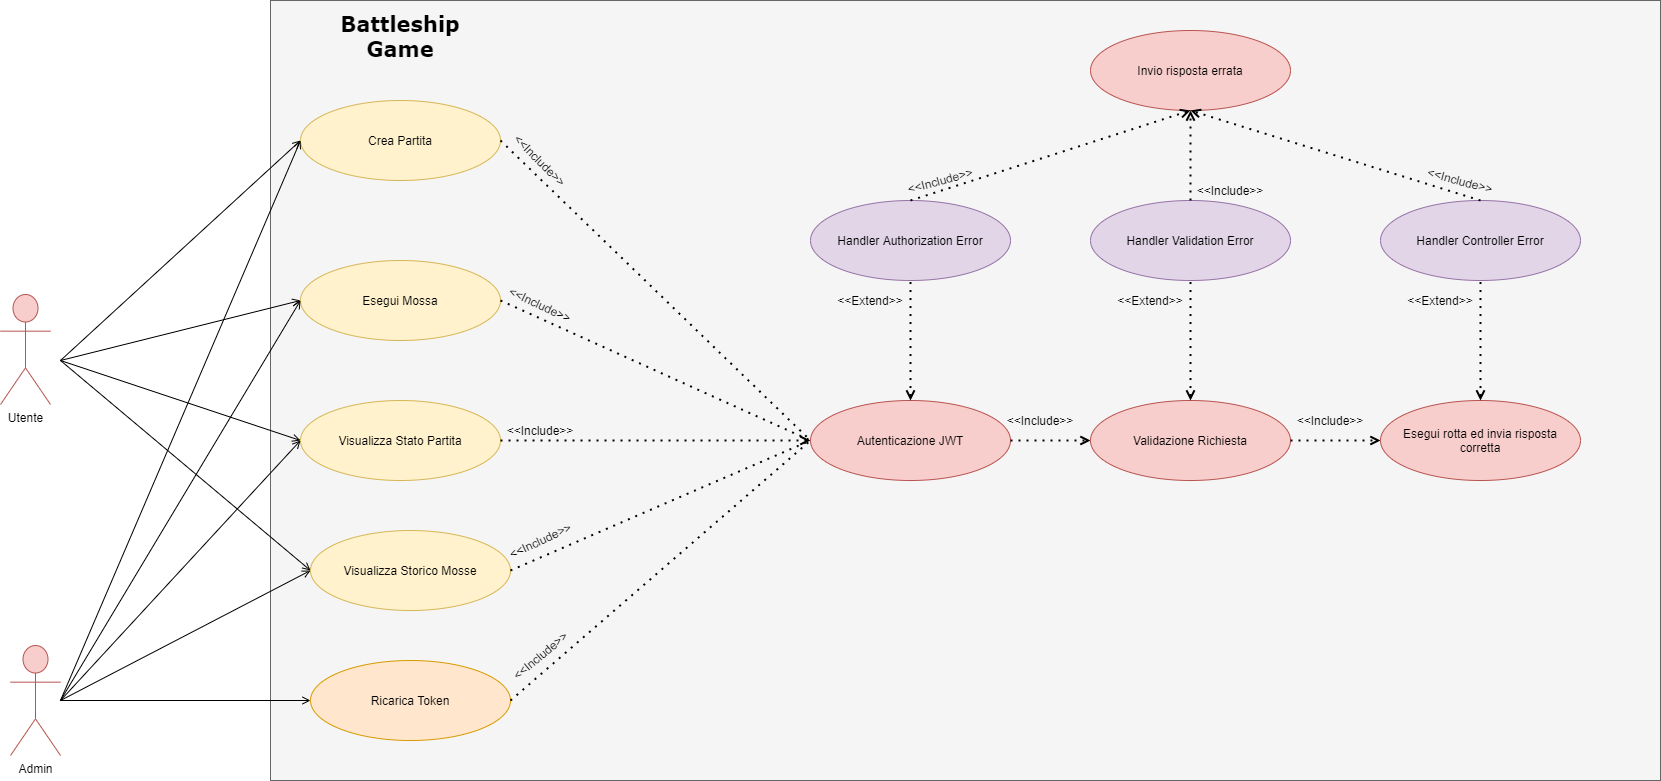

The diagram above was exported from draw.io. Its source (the exported page's mxGraphModel, read from the mxfile embedded in the PNG):
<mxGraphModel dx="1673" dy="967" grid="1" gridSize="10" guides="1" tooltips="1" connect="1" arrows="1" fold="1" page="1" pageScale="1" pageWidth="1169" pageHeight="827" math="0" shadow="0">
  <root>
    <mxCell id="0" />
    <mxCell id="1" parent="0" />
    <mxCell id="4iQqpA-5ClT38w3D5uqt-17" value="" style="rounded=0;whiteSpace=wrap;html=1;fillColor=#f5f5f5;strokeColor=#666666;fontColor=#333333;" parent="1" vertex="1">
      <mxGeometry x="410" y="10" width="1390" height="780" as="geometry" />
    </mxCell>
    <mxCell id="4iQqpA-5ClT38w3D5uqt-3" value="Crea Partita" style="ellipse;whiteSpace=wrap;html=1;fillColor=#fff2cc;strokeColor=#d6b656;" parent="1" vertex="1">
      <mxGeometry x="440" y="110" width="200" height="80" as="geometry" />
    </mxCell>
    <mxCell id="4iQqpA-5ClT38w3D5uqt-6" value="Utente" style="shape=umlActor;verticalLabelPosition=bottom;verticalAlign=top;html=1;outlineConnect=0;fillColor=#f8cecc;strokeColor=#b85450;" parent="1" vertex="1">
      <mxGeometry x="140" y="304" width="50" height="110" as="geometry" />
    </mxCell>
    <mxCell id="4iQqpA-5ClT38w3D5uqt-8" value="Esegui Mossa" style="ellipse;whiteSpace=wrap;html=1;fillColor=#fff2cc;strokeColor=#d6b656;" parent="1" vertex="1">
      <mxGeometry x="440" y="270" width="200" height="80" as="geometry" />
    </mxCell>
    <mxCell id="4iQqpA-5ClT38w3D5uqt-9" value="Visualizza Stato Partita" style="ellipse;whiteSpace=wrap;html=1;fillColor=#fff2cc;strokeColor=#d6b656;" parent="1" vertex="1">
      <mxGeometry x="440" y="410" width="200" height="80" as="geometry" />
    </mxCell>
    <mxCell id="4iQqpA-5ClT38w3D5uqt-10" value="Visualizza Storico Mosse" style="ellipse;whiteSpace=wrap;html=1;fillColor=#fff2cc;strokeColor=#d6b656;" parent="1" vertex="1">
      <mxGeometry x="450" y="540" width="200" height="80" as="geometry" />
    </mxCell>
    <mxCell id="4iQqpA-5ClT38w3D5uqt-12" value="Ricarica Token" style="ellipse;whiteSpace=wrap;html=1;fillColor=#ffe6cc;strokeColor=#d79b00;" parent="1" vertex="1">
      <mxGeometry x="450" y="670" width="200" height="80" as="geometry" />
    </mxCell>
    <mxCell id="4iQqpA-5ClT38w3D5uqt-14" value="Admin" style="shape=umlActor;verticalLabelPosition=bottom;verticalAlign=top;html=1;outlineConnect=0;fillColor=#f8cecc;strokeColor=#b85450;" parent="1" vertex="1">
      <mxGeometry x="150" y="655" width="50" height="110" as="geometry" />
    </mxCell>
    <mxCell id="4iQqpA-5ClT38w3D5uqt-18" value="&lt;b style=&quot;font-size: 21px;&quot;&gt;Battleship Game&lt;/b&gt;" style="text;html=1;strokeColor=none;fillColor=none;align=center;verticalAlign=middle;whiteSpace=wrap;rounded=0;fontFamily=Verdana;fontSize=21;" parent="1" vertex="1">
      <mxGeometry x="490" y="20" width="100" height="50" as="geometry" />
    </mxCell>
    <mxCell id="4iQqpA-5ClT38w3D5uqt-20" value="" style="endArrow=open;html=1;fontFamily=Verdana;fontSize=21;entryX=0;entryY=0.5;entryDx=0;entryDy=0;endFill=0;" parent="1" target="4iQqpA-5ClT38w3D5uqt-3" edge="1">
      <mxGeometry width="50" height="50" relative="1" as="geometry">
        <mxPoint x="200" y="370" as="sourcePoint" />
        <mxPoint x="480" y="260" as="targetPoint" />
      </mxGeometry>
    </mxCell>
    <mxCell id="4iQqpA-5ClT38w3D5uqt-21" value="" style="endArrow=open;html=1;fontFamily=Verdana;fontSize=21;entryX=0;entryY=0.5;entryDx=0;entryDy=0;endFill=0;" parent="1" target="4iQqpA-5ClT38w3D5uqt-9" edge="1">
      <mxGeometry width="50" height="50" relative="1" as="geometry">
        <mxPoint x="200" y="370" as="sourcePoint" />
        <mxPoint x="450" y="160" as="targetPoint" />
      </mxGeometry>
    </mxCell>
    <mxCell id="4iQqpA-5ClT38w3D5uqt-22" value="" style="endArrow=open;html=1;fontFamily=Verdana;fontSize=21;entryX=0;entryY=0.5;entryDx=0;entryDy=0;endFill=0;" parent="1" target="4iQqpA-5ClT38w3D5uqt-10" edge="1">
      <mxGeometry width="50" height="50" relative="1" as="geometry">
        <mxPoint x="200" y="370" as="sourcePoint" />
        <mxPoint x="460" y="170" as="targetPoint" />
      </mxGeometry>
    </mxCell>
    <mxCell id="qorr8NzjtUO3MZezuKly-1" value="Autenticazione JWT" style="ellipse;whiteSpace=wrap;html=1;fillColor=#f8cecc;strokeColor=#b85450;" vertex="1" parent="1">
      <mxGeometry x="950" y="410" width="200" height="80" as="geometry" />
    </mxCell>
    <mxCell id="qorr8NzjtUO3MZezuKly-2" value="Validazione Richiesta" style="ellipse;whiteSpace=wrap;html=1;fillColor=#f8cecc;strokeColor=#b85450;" vertex="1" parent="1">
      <mxGeometry x="1230" y="410" width="200" height="80" as="geometry" />
    </mxCell>
    <mxCell id="qorr8NzjtUO3MZezuKly-3" value="Esegui rotta ed invia risposta corretta" style="ellipse;whiteSpace=wrap;html=1;fillColor=#f8cecc;strokeColor=#b85450;" vertex="1" parent="1">
      <mxGeometry x="1520" y="410" width="200" height="80" as="geometry" />
    </mxCell>
    <mxCell id="qorr8NzjtUO3MZezuKly-4" value="" style="endArrow=open;html=1;entryX=0;entryY=0.5;entryDx=0;entryDy=0;endFill=0;" edge="1" parent="1" target="4iQqpA-5ClT38w3D5uqt-8">
      <mxGeometry width="50" height="50" relative="1" as="geometry">
        <mxPoint x="200" y="370" as="sourcePoint" />
        <mxPoint x="560" y="380" as="targetPoint" />
      </mxGeometry>
    </mxCell>
    <mxCell id="qorr8NzjtUO3MZezuKly-5" value="" style="endArrow=open;html=1;entryX=0;entryY=0.5;entryDx=0;entryDy=0;endFill=0;" edge="1" parent="1" source="4iQqpA-5ClT38w3D5uqt-14" target="4iQqpA-5ClT38w3D5uqt-12">
      <mxGeometry width="50" height="50" relative="1" as="geometry">
        <mxPoint x="510" y="430" as="sourcePoint" />
        <mxPoint x="560" y="380" as="targetPoint" />
      </mxGeometry>
    </mxCell>
    <mxCell id="qorr8NzjtUO3MZezuKly-6" value="" style="endArrow=none;dashed=1;html=1;dashPattern=1 3;strokeWidth=2;exitX=1;exitY=0.5;exitDx=0;exitDy=0;entryX=0;entryY=0.5;entryDx=0;entryDy=0;endFill=0;" edge="1" parent="1" source="4iQqpA-5ClT38w3D5uqt-3" target="qorr8NzjtUO3MZezuKly-1">
      <mxGeometry width="50" height="50" relative="1" as="geometry">
        <mxPoint x="570" y="430" as="sourcePoint" />
        <mxPoint x="620" y="380" as="targetPoint" />
      </mxGeometry>
    </mxCell>
    <mxCell id="qorr8NzjtUO3MZezuKly-7" value="" style="endArrow=open;dashed=1;html=1;dashPattern=1 3;strokeWidth=2;exitX=1;exitY=0.5;exitDx=0;exitDy=0;entryX=0;entryY=0.5;entryDx=0;entryDy=0;endFill=0;" edge="1" parent="1" source="4iQqpA-5ClT38w3D5uqt-9" target="qorr8NzjtUO3MZezuKly-1">
      <mxGeometry width="50" height="50" relative="1" as="geometry">
        <mxPoint x="900" y="430" as="sourcePoint" />
        <mxPoint x="950" y="380" as="targetPoint" />
      </mxGeometry>
    </mxCell>
    <mxCell id="qorr8NzjtUO3MZezuKly-8" value="&amp;lt;&amp;lt;Include&amp;gt;&amp;gt;" style="text;html=1;strokeColor=none;fillColor=none;align=center;verticalAlign=middle;whiteSpace=wrap;rounded=0;rotation=45;" vertex="1" parent="1">
      <mxGeometry x="660" y="160" width="40" height="20" as="geometry" />
    </mxCell>
    <mxCell id="qorr8NzjtUO3MZezuKly-9" value="&amp;lt;&amp;lt;Include&amp;gt;&amp;gt;" style="text;html=1;strokeColor=none;fillColor=none;align=center;verticalAlign=middle;whiteSpace=wrap;rounded=0;rotation=25;" vertex="1" parent="1">
      <mxGeometry x="660" y="304" width="40" height="20" as="geometry" />
    </mxCell>
    <mxCell id="qorr8NzjtUO3MZezuKly-10" value="&amp;lt;&amp;lt;Include&amp;gt;&amp;gt;" style="text;html=1;strokeColor=none;fillColor=none;align=center;verticalAlign=middle;whiteSpace=wrap;rounded=0;" vertex="1" parent="1">
      <mxGeometry x="660" y="430" width="40" height="20" as="geometry" />
    </mxCell>
    <mxCell id="qorr8NzjtUO3MZezuKly-11" value="&amp;lt;&amp;lt;Include&amp;gt;&amp;gt;" style="text;html=1;strokeColor=none;fillColor=none;align=center;verticalAlign=middle;whiteSpace=wrap;rounded=0;rotation=-25;" vertex="1" parent="1">
      <mxGeometry x="660" y="540" width="40" height="20" as="geometry" />
    </mxCell>
    <mxCell id="qorr8NzjtUO3MZezuKly-12" value="&amp;lt;&amp;lt;Include&amp;gt;&amp;gt;" style="text;html=1;strokeColor=none;fillColor=none;align=center;verticalAlign=middle;whiteSpace=wrap;rounded=0;rotation=-40;" vertex="1" parent="1">
      <mxGeometry x="660" y="655" width="40" height="20" as="geometry" />
    </mxCell>
    <mxCell id="qorr8NzjtUO3MZezuKly-13" value="" style="endArrow=open;dashed=1;html=1;dashPattern=1 3;strokeWidth=2;exitX=1;exitY=0.5;exitDx=0;exitDy=0;entryX=0;entryY=0.5;entryDx=0;entryDy=0;endFill=0;" edge="1" parent="1" source="qorr8NzjtUO3MZezuKly-1" target="qorr8NzjtUO3MZezuKly-2">
      <mxGeometry width="50" height="50" relative="1" as="geometry">
        <mxPoint x="900" y="430" as="sourcePoint" />
        <mxPoint x="950" y="380" as="targetPoint" />
      </mxGeometry>
    </mxCell>
    <mxCell id="qorr8NzjtUO3MZezuKly-14" value="" style="endArrow=open;dashed=1;html=1;dashPattern=1 3;strokeWidth=2;exitX=1;exitY=0.5;exitDx=0;exitDy=0;entryX=0;entryY=0.5;entryDx=0;entryDy=0;endFill=0;" edge="1" parent="1" source="qorr8NzjtUO3MZezuKly-2" target="qorr8NzjtUO3MZezuKly-3">
      <mxGeometry width="50" height="50" relative="1" as="geometry">
        <mxPoint x="1150" y="460" as="sourcePoint" />
        <mxPoint x="1240" y="460" as="targetPoint" />
      </mxGeometry>
    </mxCell>
    <mxCell id="qorr8NzjtUO3MZezuKly-16" value="&amp;lt;&amp;lt;Include&amp;gt;&amp;gt;" style="text;html=1;strokeColor=none;fillColor=none;align=center;verticalAlign=middle;whiteSpace=wrap;rounded=0;" vertex="1" parent="1">
      <mxGeometry x="1160" y="420" width="40" height="20" as="geometry" />
    </mxCell>
    <mxCell id="qorr8NzjtUO3MZezuKly-17" value="&amp;lt;&amp;lt;Include&amp;gt;&amp;gt;" style="text;html=1;strokeColor=none;fillColor=none;align=center;verticalAlign=middle;whiteSpace=wrap;rounded=0;" vertex="1" parent="1">
      <mxGeometry x="1450" y="420" width="40" height="20" as="geometry" />
    </mxCell>
    <mxCell id="qorr8NzjtUO3MZezuKly-18" value="Handler Authorization Error" style="ellipse;whiteSpace=wrap;html=1;fillColor=#e1d5e7;strokeColor=#9673a6;" vertex="1" parent="1">
      <mxGeometry x="950" y="210" width="200" height="80" as="geometry" />
    </mxCell>
    <mxCell id="qorr8NzjtUO3MZezuKly-19" value="Handler Validation Error" style="ellipse;whiteSpace=wrap;html=1;fillColor=#e1d5e7;strokeColor=#9673a6;" vertex="1" parent="1">
      <mxGeometry x="1230" y="210" width="200" height="80" as="geometry" />
    </mxCell>
    <mxCell id="qorr8NzjtUO3MZezuKly-20" value="" style="endArrow=none;dashed=1;html=1;dashPattern=1 3;strokeWidth=2;exitX=1;exitY=0.5;exitDx=0;exitDy=0;entryX=0;entryY=0.5;entryDx=0;entryDy=0;" edge="1" parent="1" source="4iQqpA-5ClT38w3D5uqt-12" target="qorr8NzjtUO3MZezuKly-1">
      <mxGeometry width="50" height="50" relative="1" as="geometry">
        <mxPoint x="780" y="710" as="sourcePoint" />
        <mxPoint x="830" y="660" as="targetPoint" />
      </mxGeometry>
    </mxCell>
    <mxCell id="qorr8NzjtUO3MZezuKly-21" value="" style="endArrow=none;dashed=1;html=1;dashPattern=1 3;strokeWidth=2;exitX=1;exitY=0.5;exitDx=0;exitDy=0;entryX=0;entryY=0.5;entryDx=0;entryDy=0;endFill=0;" edge="1" parent="1" source="4iQqpA-5ClT38w3D5uqt-8" target="qorr8NzjtUO3MZezuKly-1">
      <mxGeometry width="50" height="50" relative="1" as="geometry">
        <mxPoint x="710" y="380" as="sourcePoint" />
        <mxPoint x="940" y="450" as="targetPoint" />
      </mxGeometry>
    </mxCell>
    <mxCell id="qorr8NzjtUO3MZezuKly-22" value="" style="endArrow=none;dashed=1;html=1;dashPattern=1 3;strokeWidth=2;exitX=1;exitY=0.5;exitDx=0;exitDy=0;entryX=0;entryY=0.5;entryDx=0;entryDy=0;" edge="1" parent="1" source="4iQqpA-5ClT38w3D5uqt-10" target="qorr8NzjtUO3MZezuKly-1">
      <mxGeometry width="50" height="50" relative="1" as="geometry">
        <mxPoint x="740" y="560" as="sourcePoint" />
        <mxPoint x="790" y="510" as="targetPoint" />
      </mxGeometry>
    </mxCell>
    <mxCell id="qorr8NzjtUO3MZezuKly-24" value="Handler Controller Error" style="ellipse;whiteSpace=wrap;html=1;fillColor=#e1d5e7;strokeColor=#9673a6;" vertex="1" parent="1">
      <mxGeometry x="1520" y="210" width="200" height="80" as="geometry" />
    </mxCell>
    <mxCell id="qorr8NzjtUO3MZezuKly-25" value="Invio risposta errata" style="ellipse;whiteSpace=wrap;html=1;fillColor=#f8cecc;strokeColor=#b85450;" vertex="1" parent="1">
      <mxGeometry x="1230" y="40" width="200" height="80" as="geometry" />
    </mxCell>
    <mxCell id="qorr8NzjtUO3MZezuKly-26" value="" style="endArrow=open;dashed=1;html=1;dashPattern=1 3;strokeWidth=2;exitX=0.5;exitY=0;exitDx=0;exitDy=0;entryX=0.5;entryY=1;entryDx=0;entryDy=0;endFill=0;" edge="1" parent="1" source="qorr8NzjtUO3MZezuKly-18" target="qorr8NzjtUO3MZezuKly-25">
      <mxGeometry width="50" height="50" relative="1" as="geometry">
        <mxPoint x="1110" y="190" as="sourcePoint" />
        <mxPoint x="1160" y="140" as="targetPoint" />
      </mxGeometry>
    </mxCell>
    <mxCell id="qorr8NzjtUO3MZezuKly-27" value="" style="endArrow=open;dashed=1;html=1;dashPattern=1 3;strokeWidth=2;exitX=0.5;exitY=0;exitDx=0;exitDy=0;entryX=0.5;entryY=1;entryDx=0;entryDy=0;endFill=0;" edge="1" parent="1" source="qorr8NzjtUO3MZezuKly-19" target="qorr8NzjtUO3MZezuKly-25">
      <mxGeometry width="50" height="50" relative="1" as="geometry">
        <mxPoint x="1350" y="200" as="sourcePoint" />
        <mxPoint x="1400" y="150" as="targetPoint" />
      </mxGeometry>
    </mxCell>
    <mxCell id="qorr8NzjtUO3MZezuKly-28" value="" style="endArrow=open;dashed=1;html=1;dashPattern=1 3;strokeWidth=2;entryX=0.5;entryY=1;entryDx=0;entryDy=0;exitX=0.5;exitY=0;exitDx=0;exitDy=0;endFill=0;" edge="1" parent="1" source="qorr8NzjtUO3MZezuKly-24" target="qorr8NzjtUO3MZezuKly-25">
      <mxGeometry width="50" height="50" relative="1" as="geometry">
        <mxPoint x="1540" y="175" as="sourcePoint" />
        <mxPoint x="1590" y="125" as="targetPoint" />
      </mxGeometry>
    </mxCell>
    <mxCell id="qorr8NzjtUO3MZezuKly-29" value="&amp;lt;&amp;lt;Include&amp;gt;&amp;gt;" style="text;html=1;strokeColor=none;fillColor=none;align=center;verticalAlign=middle;whiteSpace=wrap;rounded=0;rotation=-15;" vertex="1" parent="1">
      <mxGeometry x="1060" y="180" width="40" height="20" as="geometry" />
    </mxCell>
    <mxCell id="qorr8NzjtUO3MZezuKly-30" value="&amp;lt;&amp;lt;Include&amp;gt;&amp;gt;" style="text;html=1;strokeColor=none;fillColor=none;align=center;verticalAlign=middle;whiteSpace=wrap;rounded=0;" vertex="1" parent="1">
      <mxGeometry x="1350" y="190" width="40" height="20" as="geometry" />
    </mxCell>
    <mxCell id="qorr8NzjtUO3MZezuKly-31" value="&amp;lt;&amp;lt;Include&amp;gt;&amp;gt;" style="text;html=1;strokeColor=none;fillColor=none;align=center;verticalAlign=middle;whiteSpace=wrap;rounded=0;rotation=15;" vertex="1" parent="1">
      <mxGeometry x="1580" y="180" width="40" height="20" as="geometry" />
    </mxCell>
    <mxCell id="qorr8NzjtUO3MZezuKly-32" value="" style="endArrow=none;dashed=1;html=1;dashPattern=1 3;strokeWidth=2;entryX=0.5;entryY=1;entryDx=0;entryDy=0;exitX=0.5;exitY=0;exitDx=0;exitDy=0;startArrow=open;startFill=0;" edge="1" parent="1" source="qorr8NzjtUO3MZezuKly-1" target="qorr8NzjtUO3MZezuKly-18">
      <mxGeometry width="50" height="50" relative="1" as="geometry">
        <mxPoint x="1040" y="380" as="sourcePoint" />
        <mxPoint x="1090" y="330" as="targetPoint" />
      </mxGeometry>
    </mxCell>
    <mxCell id="qorr8NzjtUO3MZezuKly-33" value="" style="endArrow=none;dashed=1;html=1;dashPattern=1 3;strokeWidth=2;entryX=0.5;entryY=1;entryDx=0;entryDy=0;exitX=0.5;exitY=0;exitDx=0;exitDy=0;startArrow=open;startFill=0;" edge="1" parent="1" source="qorr8NzjtUO3MZezuKly-2" target="qorr8NzjtUO3MZezuKly-19">
      <mxGeometry width="50" height="50" relative="1" as="geometry">
        <mxPoint x="1350" y="380" as="sourcePoint" />
        <mxPoint x="1400" y="330" as="targetPoint" />
      </mxGeometry>
    </mxCell>
    <mxCell id="qorr8NzjtUO3MZezuKly-34" value="" style="endArrow=none;dashed=1;html=1;dashPattern=1 3;strokeWidth=2;entryX=0.5;entryY=1;entryDx=0;entryDy=0;startArrow=open;startFill=0;" edge="1" parent="1" source="qorr8NzjtUO3MZezuKly-3" target="qorr8NzjtUO3MZezuKly-24">
      <mxGeometry width="50" height="50" relative="1" as="geometry">
        <mxPoint x="1630" y="390" as="sourcePoint" />
        <mxPoint x="1680" y="340" as="targetPoint" />
      </mxGeometry>
    </mxCell>
    <mxCell id="qorr8NzjtUO3MZezuKly-35" value="&amp;lt;&amp;lt;Extend&amp;gt;&amp;gt;" style="text;html=1;strokeColor=none;fillColor=none;align=center;verticalAlign=middle;whiteSpace=wrap;rounded=0;" vertex="1" parent="1">
      <mxGeometry x="990" y="300" width="40" height="20" as="geometry" />
    </mxCell>
    <mxCell id="qorr8NzjtUO3MZezuKly-37" value="&amp;lt;&amp;lt;Extend&amp;gt;&amp;gt;" style="text;html=1;strokeColor=none;fillColor=none;align=center;verticalAlign=middle;whiteSpace=wrap;rounded=0;" vertex="1" parent="1">
      <mxGeometry x="1270" y="300" width="40" height="20" as="geometry" />
    </mxCell>
    <mxCell id="qorr8NzjtUO3MZezuKly-38" value="&amp;lt;&amp;lt;Extend&amp;gt;&amp;gt;" style="text;html=1;strokeColor=none;fillColor=none;align=center;verticalAlign=middle;whiteSpace=wrap;rounded=0;" vertex="1" parent="1">
      <mxGeometry x="1560" y="300" width="40" height="20" as="geometry" />
    </mxCell>
    <mxCell id="qorr8NzjtUO3MZezuKly-39" style="edgeStyle=orthogonalEdgeStyle;rounded=0;orthogonalLoop=1;jettySize=auto;html=1;exitX=0.5;exitY=1;exitDx=0;exitDy=0;startArrow=open;startFill=0;endArrow=open;endFill=0;" edge="1" parent="1" source="qorr8NzjtUO3MZezuKly-16" target="qorr8NzjtUO3MZezuKly-16">
      <mxGeometry relative="1" as="geometry" />
    </mxCell>
    <mxCell id="qorr8NzjtUO3MZezuKly-40" value="" style="endArrow=open;html=1;entryX=0;entryY=0.5;entryDx=0;entryDy=0;endFill=0;" edge="1" parent="1" target="4iQqpA-5ClT38w3D5uqt-10">
      <mxGeometry width="50" height="50" relative="1" as="geometry">
        <mxPoint x="200" y="710" as="sourcePoint" />
        <mxPoint x="290" y="620" as="targetPoint" />
      </mxGeometry>
    </mxCell>
    <mxCell id="qorr8NzjtUO3MZezuKly-41" value="" style="endArrow=open;html=1;entryX=0;entryY=0.5;entryDx=0;entryDy=0;endFill=0;" edge="1" parent="1" target="4iQqpA-5ClT38w3D5uqt-9">
      <mxGeometry width="50" height="50" relative="1" as="geometry">
        <mxPoint x="200" y="710" as="sourcePoint" />
        <mxPoint x="270" y="590" as="targetPoint" />
      </mxGeometry>
    </mxCell>
    <mxCell id="qorr8NzjtUO3MZezuKly-43" value="" style="endArrow=open;html=1;entryX=0;entryY=0.5;entryDx=0;entryDy=0;endFill=0;" edge="1" parent="1" target="4iQqpA-5ClT38w3D5uqt-8">
      <mxGeometry width="50" height="50" relative="1" as="geometry">
        <mxPoint x="200" y="710" as="sourcePoint" />
        <mxPoint x="280" y="540" as="targetPoint" />
      </mxGeometry>
    </mxCell>
    <mxCell id="qorr8NzjtUO3MZezuKly-44" value="" style="endArrow=open;html=1;entryX=0;entryY=0.5;entryDx=0;entryDy=0;endFill=0;" edge="1" parent="1" target="4iQqpA-5ClT38w3D5uqt-3">
      <mxGeometry width="50" height="50" relative="1" as="geometry">
        <mxPoint x="200" y="710" as="sourcePoint" />
        <mxPoint x="240" y="490" as="targetPoint" />
      </mxGeometry>
    </mxCell>
  </root>
</mxGraphModel>